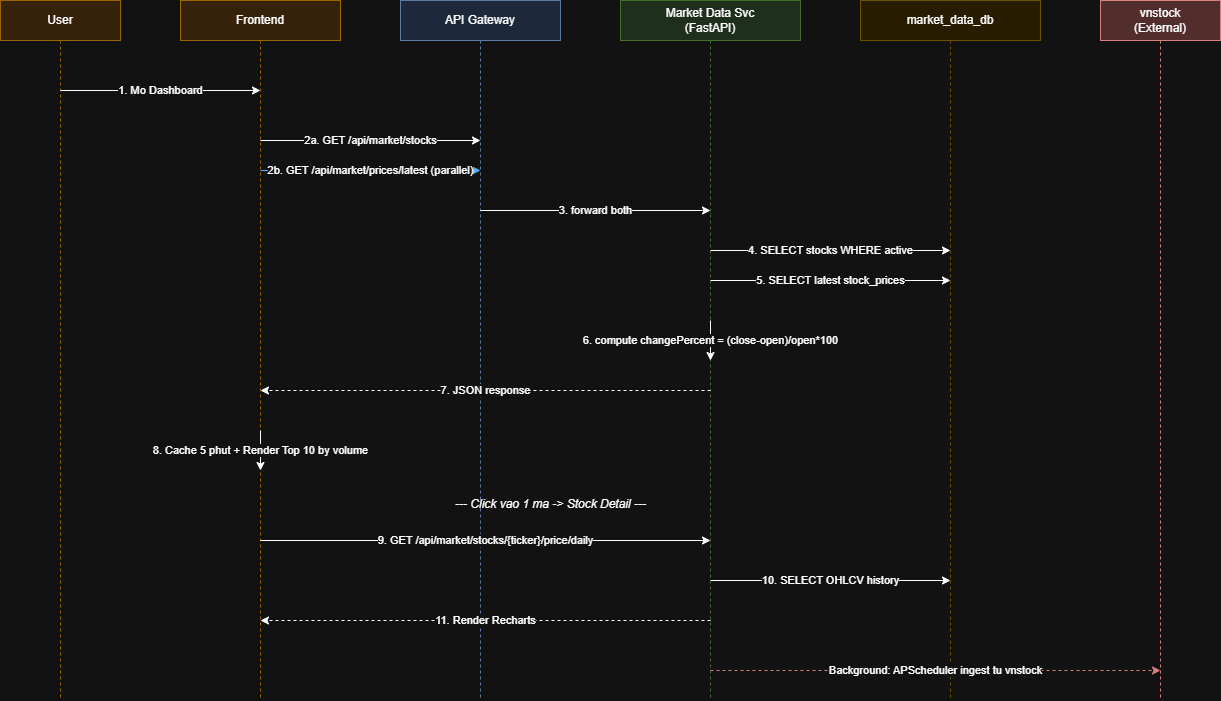

The diagram above was exported from draw.io. Its source (the exported page's mxGraphModel, read from the mxfile embedded in the PNG):
<mxGraphModel dx="1406" dy="826" grid="1" gridSize="10" guides="1" tooltips="1" connect="1" arrows="1" fold="1" page="1" pageScale="1" pageWidth="850" pageHeight="1100" math="0" shadow="0">
  <root>
    <mxCell id="0" />
    <mxCell id="1" parent="0" />
    <mxCell id="4Lm5jp8l4PXQUJChekne-411" parent="1" style="shape=umlLifeline;perimeter=lifelinePerimeter;whiteSpace=wrap;html=1;container=1;collapsible=0;fillColor=#FFE6CC;strokeColor=#D79B00" value="User" vertex="1">
      <mxGeometry height="700" width="120" x="624" y="641" as="geometry" />
    </mxCell>
    <mxCell id="4Lm5jp8l4PXQUJChekne-412" parent="1" style="shape=umlLifeline;perimeter=lifelinePerimeter;whiteSpace=wrap;html=1;container=1;collapsible=0;fillColor=#FFE6CC;strokeColor=#D79B00" value="Frontend" vertex="1">
      <mxGeometry height="700" width="160" x="804" y="641" as="geometry" />
    </mxCell>
    <mxCell id="4Lm5jp8l4PXQUJChekne-413" parent="1" style="shape=umlLifeline;perimeter=lifelinePerimeter;whiteSpace=wrap;html=1;container=1;collapsible=0;fillColor=#DAE8FC;strokeColor=#6C8EBF" value="API Gateway" vertex="1">
      <mxGeometry height="700" width="160" x="1024" y="641" as="geometry" />
    </mxCell>
    <mxCell id="4Lm5jp8l4PXQUJChekne-414" parent="1" style="shape=umlLifeline;perimeter=lifelinePerimeter;whiteSpace=wrap;html=1;container=1;collapsible=0;fillColor=#D5E8D4;strokeColor=#82B366" value="Market Data Svc&#10;(FastAPI)" vertex="1">
      <mxGeometry height="700" width="180" x="1244" y="641" as="geometry" />
    </mxCell>
    <mxCell id="4Lm5jp8l4PXQUJChekne-415" parent="1" style="shape=umlLifeline;perimeter=lifelinePerimeter;whiteSpace=wrap;html=1;container=1;collapsible=0;fillColor=#FFF2CC;strokeColor=#D6B656" value="market_data_db" vertex="1">
      <mxGeometry height="700" width="180" x="1484" y="641" as="geometry" />
    </mxCell>
    <mxCell id="4Lm5jp8l4PXQUJChekne-416" parent="1" style="shape=umlLifeline;perimeter=lifelinePerimeter;whiteSpace=wrap;html=1;container=1;collapsible=0;fillColor=#F8CECC;strokeColor=#B85450" value="vnstock&#10;(External)" vertex="1">
      <mxGeometry height="700" width="120" x="1724" y="641" as="geometry" />
    </mxCell>
    <mxCell id="4Lm5jp8l4PXQUJChekne-417" edge="1" parent="1" style="endArrow=classic;html=1;fontSize=11" value="1. Mo Dashboard">
      <mxGeometry relative="1" as="geometry">
        <mxPoint x="684" y="731" as="sourcePoint" />
        <mxPoint x="884" y="731" as="targetPoint" />
      </mxGeometry>
    </mxCell>
    <mxCell id="4Lm5jp8l4PXQUJChekne-418" edge="1" parent="1" style="endArrow=classic;html=1;fontSize=11" value="2a. GET /api/market/stocks">
      <mxGeometry relative="1" as="geometry">
        <mxPoint x="884" y="781" as="sourcePoint" />
        <mxPoint x="1104" y="781" as="targetPoint" />
      </mxGeometry>
    </mxCell>
    <mxCell id="4Lm5jp8l4PXQUJChekne-419" edge="1" parent="1" style="endArrow=classic;html=1;fontSize=11;strokeColor=#0066CC" value="2b. GET /api/market/prices/latest (parallel)">
      <mxGeometry relative="1" as="geometry">
        <mxPoint x="884" y="811" as="sourcePoint" />
        <mxPoint x="1104" y="811" as="targetPoint" />
      </mxGeometry>
    </mxCell>
    <mxCell id="4Lm5jp8l4PXQUJChekne-420" edge="1" parent="1" style="endArrow=classic;html=1;fontSize=11" value="3. forward both">
      <mxGeometry relative="1" as="geometry">
        <mxPoint x="1104" y="851" as="sourcePoint" />
        <mxPoint x="1334" y="851" as="targetPoint" />
      </mxGeometry>
    </mxCell>
    <mxCell id="4Lm5jp8l4PXQUJChekne-421" edge="1" parent="1" style="endArrow=classic;html=1;fontSize=11" value="4. SELECT stocks WHERE active">
      <mxGeometry relative="1" as="geometry">
        <mxPoint x="1334" y="891" as="sourcePoint" />
        <mxPoint x="1574" y="891" as="targetPoint" />
      </mxGeometry>
    </mxCell>
    <mxCell id="4Lm5jp8l4PXQUJChekne-422" edge="1" parent="1" style="endArrow=classic;html=1;fontSize=11" value="5. SELECT latest stock_prices">
      <mxGeometry relative="1" as="geometry">
        <mxPoint x="1334" y="921" as="sourcePoint" />
        <mxPoint x="1574" y="921" as="targetPoint" />
      </mxGeometry>
    </mxCell>
    <mxCell id="4Lm5jp8l4PXQUJChekne-423" edge="1" parent="1" style="endArrow=classic;html=1;fontSize=11" value="6. compute changePercent = (close-open)/open*100">
      <mxGeometry relative="1" as="geometry">
        <mxPoint x="1334" y="961" as="sourcePoint" />
        <mxPoint x="1334" y="1001" as="targetPoint" />
      </mxGeometry>
    </mxCell>
    <mxCell id="4Lm5jp8l4PXQUJChekne-424" edge="1" parent="1" style="endArrow=classic;html=1;dashed=1;fontSize=11" value="7. JSON response">
      <mxGeometry relative="1" as="geometry">
        <mxPoint x="1334" y="1031" as="sourcePoint" />
        <mxPoint x="884" y="1031" as="targetPoint" />
      </mxGeometry>
    </mxCell>
    <mxCell id="4Lm5jp8l4PXQUJChekne-425" edge="1" parent="1" style="endArrow=classic;html=1;fontSize=11" value="8. Cache 5 phut + Render Top 10 by volume">
      <mxGeometry relative="1" as="geometry">
        <mxPoint x="884" y="1071" as="sourcePoint" />
        <mxPoint x="884" y="1111" as="targetPoint" />
      </mxGeometry>
    </mxCell>
    <mxCell id="4Lm5jp8l4PXQUJChekne-426" parent="1" style="text;html=1;align=center;fontSize=12;fontStyle=2" value="--- Click vao 1 ma -&gt; Stock Detail ---" vertex="1">
      <mxGeometry height="20" width="500" x="924" y="1131" as="geometry" />
    </mxCell>
    <mxCell id="4Lm5jp8l4PXQUJChekne-427" edge="1" parent="1" style="endArrow=classic;html=1;fontSize=11" value="9. GET /api/market/stocks/{ticker}/price/daily">
      <mxGeometry relative="1" as="geometry">
        <mxPoint x="884" y="1181" as="sourcePoint" />
        <mxPoint x="1334" y="1181" as="targetPoint" />
      </mxGeometry>
    </mxCell>
    <mxCell id="4Lm5jp8l4PXQUJChekne-428" edge="1" parent="1" style="endArrow=classic;html=1;fontSize=11" value="10. SELECT OHLCV history">
      <mxGeometry relative="1" as="geometry">
        <mxPoint x="1334" y="1221" as="sourcePoint" />
        <mxPoint x="1574" y="1221" as="targetPoint" />
      </mxGeometry>
    </mxCell>
    <mxCell id="4Lm5jp8l4PXQUJChekne-429" edge="1" parent="1" style="endArrow=classic;html=1;dashed=1;fontSize=11" value="11. Render Recharts">
      <mxGeometry relative="1" as="geometry">
        <mxPoint x="1334" y="1261" as="sourcePoint" />
        <mxPoint x="884" y="1261" as="targetPoint" />
      </mxGeometry>
    </mxCell>
    <mxCell id="4Lm5jp8l4PXQUJChekne-430" edge="1" parent="1" style="endArrow=classic;html=1;dashed=1;fontSize=11;strokeColor=#B85450" value="Background: APScheduler ingest tu vnstock">
      <mxGeometry relative="1" as="geometry">
        <mxPoint x="1334" y="1311" as="sourcePoint" />
        <mxPoint x="1784" y="1311" as="targetPoint" />
      </mxGeometry>
    </mxCell>
  </root>
</mxGraphModel>